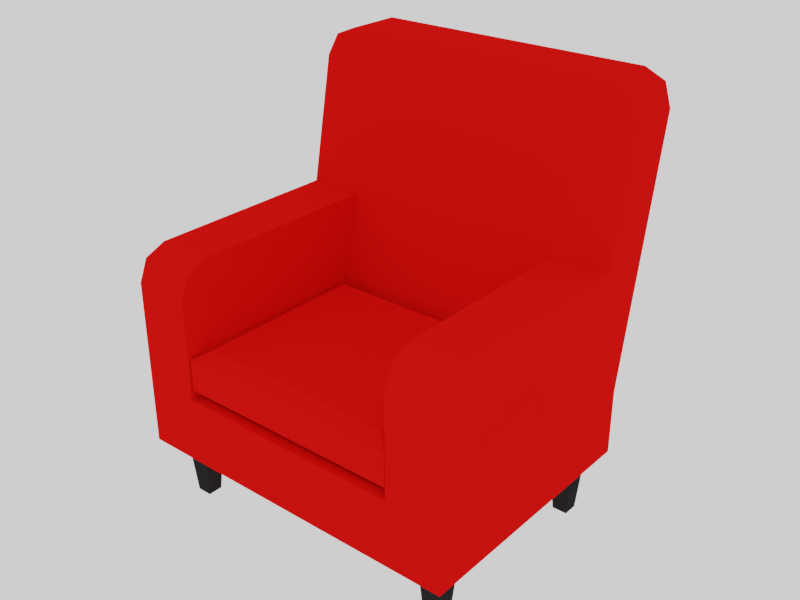 # Source: ToyArmchair_MPI01.blend  (saved by Blender 2.79.0; exported with 4.5.12 LTS)
import bpy
from mathutils import Matrix  # noqa: F401  (used for matrix-valued properties, if any)

bpy.ops.wm.read_factory_settings(use_empty=True)
scene = bpy.context.scene
scene.name = 'Scene'

# ---- collections
col_collection_1 = bpy.data.collections.new('Collection 1'); scene.collection.children.link(col_collection_1)

# ---- images (referenced by path relative to the original .blend; pixels are not part of the script)
import os
ASSET_DIR = os.environ.get("B2B_ASSET_DIR", "")  # directory of the original .blend (textures are referenced by path, not embedded)
HERE = os.path.dirname(os.path.abspath(__file__))  # packed textures are extracted next to this script under _unpacked/

def load_image(name, relpath, width, height, colorspace="sRGB"):
    """Load a texture the original file referenced (path relative to the .blend, or extracted next to this script)."""
    p = next((c for c in (os.path.join(HERE, relpath), os.path.join(ASSET_DIR, relpath)) if relpath and os.path.exists(c)), "")
    if p:
        img = bpy.data.images.load(p, check_existing=True)
        img.name = name
    else:  # same state as the original file: an image datablock whose file is absent (Cycles renders it pink)
        img = bpy.data.images.new(name, width, height)
        img.source = "FILE"
        img.filepath = "//" + (relpath or name)
    img.colorspace_settings.name = colorspace
    return img
img_textureatlas_diffuse = load_image('textureatlas_diffuse', 'House_Props_Diffuse.png', 1024, 1024, 'sRGB')

# ---- materials (node trees are filled in below, after node groups)
mat_material = bpy.data.materials.new('Material')
mat_material.alpha_threshold = 0.0
mat_material.roughness = 0.5
mat_material_001 = bpy.data.materials.new('Material.001')
mat_material_001.alpha_threshold = 0.0
mat_material_001.roughness = 0.5
mat_material_002 = bpy.data.materials.new('Material.002')
mat_material_002.alpha_threshold = 0.0
mat_material_002.roughness = 0.5

# ---- material node trees
mat_material.use_nodes = True; mat_material.node_tree.nodes.clear()
_N = mat_material.node_tree.nodes; _L = mat_material.node_tree.links
n0 = _N.new('ShaderNodeOutputMaterial'); n0.name = 'Material Output'; n0.location = (300, 300)
n1 = _N.new('ShaderNodeBsdfDiffuse'); n1.name = 'Diffuse BSDF'; n1.location = (10, 300)
n2 = _N.new('ShaderNodeTexImage'); n2.name = 'Image Texture'; n2.location = (-180, 300)
n2.width = 140
n2.image = img_textureatlas_diffuse
_L.new(n1.outputs[0], n0.inputs[0])
_L.new(n2.outputs[0], n1.inputs[0])
n0.is_active_output = True
mat_material_001.use_nodes = True; mat_material_001.node_tree.nodes.clear()
_N = mat_material_001.node_tree.nodes; _L = mat_material_001.node_tree.links
n0 = _N.new('ShaderNodeOutputMaterial'); n0.name = 'Material Output'; n0.location = (300, 300)
n1 = _N.new('ShaderNodeBsdfDiffuse'); n1.name = 'Diffuse BSDF'; n1.location = (10, 300)
n1.inputs[0].default_value = (0.01884, 0.01884, 0.01884, 1.0)
_L.new(n1.outputs[0], n0.inputs[0])
n0.is_active_output = True
mat_material_002.use_nodes = True; mat_material_002.node_tree.nodes.clear()
_N = mat_material_002.node_tree.nodes; _L = mat_material_002.node_tree.links
n0 = _N.new('ShaderNodeOutputMaterial'); n0.name = 'Material Output'; n0.location = (300, 300)
n1 = _N.new('ShaderNodeBsdfDiffuse'); n1.name = 'Diffuse BSDF'; n1.location = (10, 300)
n1.inputs[0].default_value = (0.8, 0.006199, 0.004931, 1.0)
_L.new(n1.outputs[0], n0.inputs[0])
n0.is_active_output = True

# ---- world
world_world = bpy.data.worlds.new('World'); scene.world = world_world
world_world.use_nodes = True; world_world.node_tree.nodes.clear()
_N = world_world.node_tree.nodes; _L = world_world.node_tree.links
n0 = _N.new('ShaderNodeOutputWorld'); n0.name = 'World Output'; n0.location = (300, 300)
n1 = _N.new('ShaderNodeBackground'); n1.name = 'Background'; n1.location = (10, 300)
n1.inputs[0].default_value = (1.0, 1.0, 1.0, 1.0)
_L.new(n1.outputs[0], n0.inputs[0])
n0.is_active_output = True
world_world.color = (0.05088, 0.05088, 0.05088)
world_world.use_sun_shadow = False
world_world.sun_shadow_jitter_overblur = 0.0
world_world.cycles.sampling_method = 'MANUAL'

# ---- meshes
me_cube_013 = bpy.data.meshes.new('Cube.013')
me_cube_013.from_pydata([(-0.06214, -0.0586, 0.02304), (-0.06214, -0.0586, 0.04695), (-0.06214, 0.03496, 0.02304), (-0.06214, 0.03496, 0.04695), (0.06164, -0.0586, 0.02304), (0.06164, -0.0586, 0.04695), (0.06164, 0.03496, 0.02304), (0.06164, 0.03496, 0.04695), (0.04141, 0.03496, 0.02304), (-0.04191, 0.03496, 0.02304), (-0.04191, 0.03496, 0.04695), (0.04141, 0.03496, 0.04695), (-0.04191, -0.0586, 0.02304), (0.04141, -0.0586, 0.02304), (0.04141, -0.0586, 0.04695), (-0.04191, -0.0586, 0.04695), (-0.06214, 0.01507, 0.02304), (-0.06214, 0.01507, 0.04695), (0.06164, 0.01507, 0.02304), (0.06164, 0.01507, 0.04695), (0.04141, 0.01507, 0.04695), (-0.04191, 0.01507, 0.04695), (-0.06214, 0.02409, 0.09459), (-0.06214, 0.04398, 0.09459), (0.04141, 0.04398, 0.09459), (0.06164, 0.04398, 0.09459), (0.06164, 0.02409, 0.09459), (-0.06214, 0.05262, 0.1398), (-0.05893, 0.03421, 0.1475), (-0.06214, 0.03273, 0.1398), (-0.04191, 0.04398, 0.09459), (-0.05118, 0.03483, 0.1507), (0.04141, 0.02409, 0.09459), (-0.04191, 0.02409, 0.09459), (0.04141, 0.05472, 0.1507), (-0.04191, 0.05472, 0.1507), (0.04141, 0.03483, 0.1507), (-0.04191, 0.03483, 0.1507), (0.03737, -0.05503, 0.04787), (-0.03787, -0.05503, 0.04787), (0.03737, 0.01151, 0.04787), (-0.03787, 0.01151, 0.04787), (0.04071, -0.05798, 0.05087), (-0.04121, -0.05798, 0.05087), (0.04071, 0.01446, 0.05087), (-0.04121, 0.01446, 0.05087), (0.04071, -0.05798, 0.06219), (-0.04121, -0.05798, 0.06219), (0.04071, 0.01446, 0.06219), (-0.04121, 0.01446, 0.06219), (0.03518, -0.05309, 0.0655), (-0.03568, -0.05309, 0.0655), (0.03518, 0.009563, 0.0655), (-0.03568, 0.009563, 0.0655), (0.06164, -0.04763, 0.09459), (0.06164, -0.0586, 0.08363), (0.06164, -0.05538, 0.09138), (-0.04191, -0.04763, 0.09459), (-0.04191, -0.0586, 0.08363), (-0.04191, -0.05538, 0.09138), (-0.06214, -0.0586, 0.08363), (-0.06214, -0.04763, 0.09459), (-0.06214, -0.05538, 0.09138), (0.04141, -0.0586, 0.08363), (0.04141, -0.04763, 0.09459), (0.04141, -0.05538, 0.09138), (-0.05118, 0.05472, 0.1507), (-0.05893, 0.0541, 0.1475), (0.05068, 0.05472, 0.1507), (0.06164, 0.05262, 0.1398), (0.05843, 0.0541, 0.1475), (0.06164, 0.03273, 0.1398), (0.05068, 0.03483, 0.1507), (0.05843, 0.03421, 0.1475), (-0.05468, 0.02289, -5.577e-09), (-0.05685, 0.02071, 0.0288), (-0.05468, 0.02835, -5.577e-09), (-0.05685, 0.03053, 0.0288), (-0.04922, 0.02289, -5.577e-09), (-0.04704, 0.02071, 0.0288), (-0.04922, 0.02835, -5.577e-09), (-0.04704, 0.03053, 0.0288), (-0.05468, -0.0491, -5.577e-09), (-0.05685, -0.05128, 0.0288), (-0.05468, -0.04364, -5.577e-09), (-0.05685, -0.04146, 0.0288), (-0.04922, -0.0491, -5.577e-09), (-0.04704, -0.05128, 0.0288), (-0.04922, -0.04364, -5.577e-09), (-0.04704, -0.04146, 0.0288), (0.04873, 0.02289, -5.577e-09), (0.04655, 0.02071, 0.0288), (0.04873, 0.02835, -5.577e-09), (0.04655, 0.03053, 0.0288), (0.05419, 0.02289, -5.577e-09), (0.05637, 0.02071, 0.0288), (0.05419, 0.02835, -5.577e-09), (0.05637, 0.03053, 0.0288), (0.04873, -0.0491, -5.577e-09), (0.04655, -0.05128, 0.0288), (0.04873, -0.04364, -5.577e-09), (0.04655, -0.04146, 0.0288), (0.05419, -0.0491, -5.577e-09), (0.05637, -0.05128, 0.0288), (0.05419, -0.04364, -5.577e-09), (0.05637, -0.04146, 0.0288), (-0.0002503, -0.01182, 0.02304), (-0.0002503, -0.01182, 0.02304), (-0.0002503, -0.01182, 0.02304), (-0.0002503, -0.01182, 0.02304), (-0.0002503, -0.01182, 0.02304), (-0.0002503, -0.01182, 0.02304), (-0.0002503, -0.01182, 0.02304), (-0.0002503, -0.01182, 0.02304), (-0.0002503, -0.01182, 0.02304), (-0.0002503, -0.01182, 0.02304)], [], [(16, 17, 3, 2), (8, 11, 7, 6), (18, 19, 5, 4), (12, 15, 1, 0), (15, 21, 33, 57, 59, 58), (5, 19, 26, 54, 56, 55), (20, 21, 15, 14), (4, 5, 14, 13), (13, 14, 15, 12), (2, 3, 10, 9), (9, 10, 11, 8), (33, 22, 61, 57), (1, 15, 58, 60), (21, 20, 32, 33), (6, 7, 19, 18), (0, 1, 17, 16), (17, 1, 60, 62, 61, 22), (14, 5, 55, 63), (25, 24, 34, 68, 70, 69), (32, 26, 71, 73, 72, 36), (11, 10, 30, 24), (7, 11, 24, 25), (20, 14, 63, 65, 64, 32), (3, 17, 22, 23), (31, 66, 67, 28), (19, 7, 25, 26), (10, 3, 23, 30), (34, 35, 37, 36), (26, 25, 69, 71), (22, 33, 37, 31, 28, 29), (30, 23, 27, 67, 66, 35), (68, 34, 36, 72), (33, 32, 36, 37), (35, 66, 31, 37), (24, 30, 35, 34), (74, 75, 77, 76), (44, 45, 49, 48), (40, 41, 45, 44), (38, 40, 44, 42), (41, 39, 43, 45), (39, 38, 42, 43), (49, 47, 51, 53), (42, 44, 48, 46), (45, 43, 47, 49), (43, 42, 46, 47), (52, 53, 51, 50), (47, 46, 50, 51), (48, 49, 53, 52), (46, 48, 52, 50), (57, 61, 62, 59), (59, 62, 60, 58), (54, 64, 65, 56), (56, 65, 63, 55), (26, 32, 64, 54), (28, 67, 27, 29), (68, 72, 73, 70), (70, 73, 71, 69), (23, 22, 29, 27), (76, 77, 81, 80), (80, 81, 79, 78), (78, 79, 75, 74), (84, 85, 89, 88), (82, 83, 85, 84), (88, 89, 87, 86), (86, 87, 83, 82), (90, 91, 93, 92), (92, 93, 97, 96), (96, 97, 95, 94), (94, 95, 91, 90), (100, 101, 105, 104), (98, 99, 101, 100), (104, 105, 103, 102), (102, 103, 99, 98), (13, 12, 112, 113), (0, 16, 114, 106), (6, 18, 115, 109), (2, 9, 111, 107), (18, 4, 108, 115), (8, 6, 109, 110), (16, 2, 107, 114), (12, 0, 106, 112), (9, 8, 110, 111), (4, 13, 113, 108), (100, 104, 102, 98), (92, 96, 94, 90), (76, 80, 78, 74), (84, 88, 86, 82)])
me_cube_013.polygons.foreach_set('material_index', [2, 2, 2, 2, 2, 2, 2, 2, 2, 2, 2, 2, 2, 2, 2, 2, 2, 2, 2, 2, 2, 2, 2, 2, 2, 2, 2, 2, 2, 2, 2, 2, 2, 2, 2, 1, 2, 2, 2, 2, 2, 2, 2, 2, 2, 2, 2, 2, 2, 2, 2, 2, 2, 2, 2, 2, 2, 2, 1, 1, 1, 1, 1, 1, 1, 1, 1, 1, 1, 1, 1, 1, 1, 2, 2, 2, 2, 2, 2, 2, 2, 2, 2, 2, 1, 1, 1])
_uv = me_cube_013.uv_layers.new(name='TextureAtlas')
_uv.uv.foreach_set('vector', [0.1152, 0.4581, 0.1142, 0.4506, 0.1188, 0.45, 0.1197, 0.4575, 0.0734, 0.4132, 0.07258, 0.4207, 0.0682, 0.4203, 0.06901, 0.4128, 0.05703, 0.3898, 0.0645, 0.3901, 0.0645, 0.4124, 0.05703, 0.4122, 0.1198, 0.4498, 0.1273, 0.4497, 0.1273, 0.4559, 0.1198, 0.456, 0.1414, 0.4426, 0.1414, 0.4202, 0.1563, 0.418, 0.1563, 0.4397, 0.1553, 0.442, 0.1529, 0.4429, 0.0645, 0.4124, 0.0645, 0.3901, 0.0794, 0.3878, 0.0794, 0.4096, 0.07839, 0.4119, 0.07597, 0.4128, 0.152, 0.3917, 0.152, 0.4179, 0.1288, 0.4179, 0.1288, 0.3917, 0.1198, 0.4181, 0.1273, 0.4181, 0.1273, 0.4242, 0.1198, 0.4243, 0.1198, 0.4243, 0.1273, 0.4242, 0.1273, 0.4497, 0.1198, 0.4498, 0.09582, 0.4153, 0.09501, 0.4227, 0.09063, 0.4224, 0.09144, 0.4149, 0.09144, 0.4149, 0.09063, 0.4224, 0.07258, 0.4207, 0.0734, 0.4132, 0.1584, 0.4167, 0.1521, 0.4167, 0.1521, 0.3941, 0.1584, 0.3941, 0.1273, 0.4559, 0.1273, 0.4497, 0.1389, 0.4496, 0.1389, 0.4558, 0.1287, 0.3868, 0.1287, 0.4123, 0.1137, 0.4117, 0.1137, 0.3862, 0.05703, 0.3838, 0.0645, 0.3841, 0.0645, 0.3901, 0.05703, 0.3898, 0.09835, 0.4603, 0.09738, 0.4528, 0.1142, 0.4506, 0.1152, 0.4581, 0.1142, 0.4506, 0.09738, 0.4528, 0.09589, 0.4414, 0.09631, 0.4389, 0.09795, 0.4376, 0.1143, 0.4355, 0.1273, 0.4242, 0.1273, 0.4181, 0.1389, 0.418, 0.1389, 0.4242, 0.06861, 0.4355, 0.07299, 0.4359, 0.0735, 0.4538, 0.07149, 0.4536, 0.06978, 0.4524, 0.06901, 0.4499, 0.1137, 0.4117, 0.1137, 0.4179, 0.09936, 0.4174, 0.09691, 0.4163, 0.09589, 0.4139, 0.09589, 0.411, 0.07258, 0.4207, 0.09063, 0.4224, 0.09103, 0.4375, 0.07299, 0.4359, 0.0682, 0.4203, 0.07258, 0.4207, 0.07299, 0.4359, 0.06861, 0.4355, 0.09589, 0.4773, 0.09589, 0.4603, 0.1074, 0.4604, 0.1099, 0.4611, 0.1109, 0.4629, 0.1109, 0.4794, 0.1188, 0.45, 0.1142, 0.4506, 0.1143, 0.4355, 0.1189, 0.4349, 0.06329, 0.4153, 0.05703, 0.4153, 0.05722, 0.4128, 0.06348, 0.4128, 0.0645, 0.3901, 0.0645, 0.3841, 0.0794, 0.3818, 0.0794, 0.3878, 0.09063, 0.4224, 0.09501, 0.4227, 0.09542, 0.4379, 0.09103, 0.4375, 0.05703, 0.4444, 0.05703, 0.4182, 0.06329, 0.4182, 0.06329, 0.4444, 0.0794, 0.3878, 0.0794, 0.3818, 0.09352, 0.3796, 0.09352, 0.3856, 0.1137, 0.3801, 0.1137, 0.3862, 0.09589, 0.3856, 0.09589, 0.3827, 0.09691, 0.3804, 0.09936, 0.3795, 0.09103, 0.4375, 0.09542, 0.4379, 0.09582, 0.4523, 0.0952, 0.4547, 0.09355, 0.4556, 0.09154, 0.4554, 0.05703, 0.4473, 0.05703, 0.4444, 0.06329, 0.4444, 0.06329, 0.4473, 0.1137, 0.3862, 0.1137, 0.4117, 0.09589, 0.411, 0.09589, 0.3856, 0.05703, 0.4182, 0.05703, 0.4153, 0.06329, 0.4153, 0.06329, 0.4182, 0.07299, 0.4359, 0.09103, 0.4375, 0.09154, 0.4554, 0.0735, 0.4538, 0.3031, 0.1892, 0.265, 0.1933, 0.265, 0.1838, 0.3031, 0.1839, 0.09463, 0.4557, 0.09463, 0.4735, 0.09107, 0.4734, 0.09107, 0.4556, 0.1207, 0.4572, 0.1207, 0.4809, 0.1198, 0.4819, 0.1198, 0.4561, 0.1416, 0.4572, 0.1207, 0.4572, 0.1198, 0.4561, 0.1426, 0.4561, 0.1207, 0.4809, 0.1416, 0.4809, 0.1426, 0.4819, 0.1198, 0.4819, 0.1416, 0.4809, 0.1416, 0.4572, 0.1426, 0.4561, 0.1426, 0.4819, 0.091, 0.4814, 0.0682, 0.4814, 0.06973, 0.4797, 0.08945, 0.4797, 0.06709, 0.4381, 0.06709, 0.4601, 0.06355, 0.46, 0.06355, 0.438, 0.1427, 0.4728, 0.1427, 0.4561, 0.1462, 0.4561, 0.1462, 0.4728, 0.06711, 0.4128, 0.06711, 0.4379, 0.06355, 0.4379, 0.06355, 0.4129, 0.08945, 0.4574, 0.08945, 0.4797, 0.06973, 0.4797, 0.06973, 0.4574, 0.0682, 0.4814, 0.0682, 0.4556, 0.06973, 0.4574, 0.06973, 0.4797, 0.091, 0.4556, 0.091, 0.4814, 0.08945, 0.4797, 0.08945, 0.4574, 0.0682, 0.4556, 0.091, 0.4556, 0.08945, 0.4574, 0.06973, 0.4574, 0.1584, 0.3941, 0.1521, 0.3941, 0.1521, 0.3917, 0.1584, 0.3917, 0.1413, 0.4499, 0.1413, 0.456, 0.1389, 0.4558, 0.1389, 0.4496, 0.0634, 0.4523, 0.05703, 0.4523, 0.05704, 0.4499, 0.06341, 0.4499, 0.1413, 0.4182, 0.1413, 0.4244, 0.1389, 0.4242, 0.1389, 0.418, 0.06341, 0.4749, 0.05704, 0.4749, 0.05703, 0.4523, 0.0634, 0.4523, 0.1152, 0.4186, 0.1197, 0.418, 0.119, 0.4205, 0.1145, 0.4211, 0.05703, 0.4473, 0.06329, 0.4473, 0.06348, 0.4498, 0.05722, 0.4498, 0.09582, 0.3795, 0.09582, 0.3855, 0.09352, 0.3856, 0.09352, 0.3796, 0.1189, 0.4349, 0.1143, 0.4355, 0.1145, 0.4211, 0.119, 0.4205, 0.3033, 0.265, 0.2652, 0.2683, 0.2652, 0.2594, 0.3033, 0.26, 0.2269, 0.2305, 0.2651, 0.2282, 0.2651, 0.2407, 0.2269, 0.2375, 0.2269, 0.2066, 0.2649, 0.2028, 0.2649, 0.2154, 0.2269, 0.2136, 0.2269, 0.2657, 0.2651, 0.2624, 0.2651, 0.2714, 0.2269, 0.2707, 0.2652, 0.2322, 0.3033, 0.2282, 0.3033, 0.2377, 0.2652, 0.2375, 0.2651, 0.2509, 0.2269, 0.2533, 0.2269, 0.2408, 0.2651, 0.244, 0.2649, 0.1863, 0.2269, 0.1901, 0.2269, 0.1774, 0.2649, 0.1793, 0.2652, 0.2448, 0.3033, 0.2408, 0.3033, 0.2503, 0.2652, 0.2501, 0.2651, 0.259, 0.2269, 0.2623, 0.2269, 0.2533, 0.2651, 0.254, 0.3032, 0.2256, 0.265, 0.228, 0.265, 0.2155, 0.3032, 0.2187, 0.2649, 0.199, 0.2269, 0.2027, 0.2269, 0.1901, 0.2649, 0.192, 0.3033, 0.2559, 0.2652, 0.2593, 0.2652, 0.2503, 0.3033, 0.251, 0.3031, 0.1988, 0.265, 0.2028, 0.265, 0.1933, 0.3031, 0.1935, 0.3032, 0.2131, 0.265, 0.2154, 0.265, 0.2029, 0.3032, 0.2061, 0.2269, 0.2192, 0.2649, 0.2155, 0.2649, 0.2281, 0.2269, 0.2263, 0.1198, 0.4243, 0.1198, 0.4498, 0.1198, 0.4498, 0.1198, 0.4243, 0.09835, 0.4603, 0.1152, 0.4581, 0.1152, 0.4581, 0.09835, 0.4603, 0.05703, 0.3838, 0.05703, 0.3898, 0.05703, 0.3898, 0.05703, 0.3838, 0.09582, 0.4153, 0.09144, 0.4149, 0.09144, 0.4149, 0.09582, 0.4153, 0.05703, 0.3898, 0.05703, 0.4122, 0.05703, 0.4122, 0.05703, 0.3898, 0.0734, 0.4132, 0.06901, 0.4128, 0.06901, 0.4128, 0.0734, 0.4132, 0.1152, 0.4581, 0.1197, 0.4575, 0.1197, 0.4575, 0.1152, 0.4581, 0.1198, 0.4498, 0.1198, 0.456, 0.1198, 0.456, 0.1198, 0.4498, 0.09144, 0.4149, 0.0734, 0.4132, 0.0734, 0.4132, 0.09144, 0.4149, 0.1198, 0.4181, 0.1198, 0.4243, 0.1198, 0.4243, 0.1198, 0.4181, 0.3033, 0.2559, 0.3033, 0.251, 0.3032, 0.2061, 0.2269, 0.2263, 0.2651, 0.259, 0.2651, 0.254, 0.3032, 0.2187, 0.2649, 0.192, 0.3033, 0.265, 0.3033, 0.26, 0.2269, 0.2375, 0.2269, 0.2136, 0.2269, 0.2657, 0.2269, 0.2707, 0.2651, 0.244, 0.2649, 0.1793])
me_cube_013.materials.append(mat_material)
me_cube_013.materials.append(mat_material_001)
me_cube_013.materials.append(mat_material_002)
me_cube_013.use_remesh_preserve_volume = False
me_cube_013.use_remesh_preserve_attributes = False
me_cube_013.use_mirror_vertex_groups = False
me_cube_013.update()

# ---- objects
ob_armchair = bpy.data.objects.new('Armchair', me_cube_013)

# ---- transforms, parenting, visibility, modifiers, constraints
ob_armchair.location = (0.0, 0.0, 0.0)
ob_armchair.lineart.crease_threshold = 0.0

# ---- collection membership
col_collection_1.objects.link(ob_armchair)

# ---- scene / render settings (as saved in the file)
scene.frame_start = 1; scene.frame_end = 250; scene.frame_set(1)
scene.render.engine = 'CYCLES'
scene.render.image_settings.color_mode = 'RGB'
scene.render.resolution_x = 1600
scene.render.resolution_y = 1200
scene.render.resolution_percentage = 50
scene.render.dither_intensity = 0.0
scene.render.use_border = True
scene.render.use_bake_clear = False
scene.render.bake_margin = 4
scene.cycles.use_denoising = False
scene.cycles.samples = 150
scene.cycles.sampling_pattern = 'TABULATED_SOBOL'
scene.cycles.light_sampling_threshold = 0.0
scene.cycles.use_adaptive_sampling = False
scene.cycles.use_light_tree = False
scene.cycles.blur_glossy = 0.0
scene.cycles.sample_clamp_indirect = 0.0
scene.view_settings.view_transform = 'Filmic'
bpy.context.view_layer.update()

# ---- added for rendering (the .blend has no active camera): camera
cam_auto = bpy.data.cameras.new('AutoCamera')
cam_auto.lens = 50.0
cam_auto.sensor_width = 36.0
cam_auto.clip_end = 1000.0
ob_auto_camera = bpy.data.objects.new('AutoCamera', cam_auto)
scene.collection.objects.link(ob_auto_camera)
ob_auto_camera.location = (0.208451, -0.252381, 0.242326)
ob_auto_camera.rotation_euler = (1.09748, -7.21219e-08, 0.694738)
scene.camera = ob_auto_camera
bpy.context.view_layer.update()
